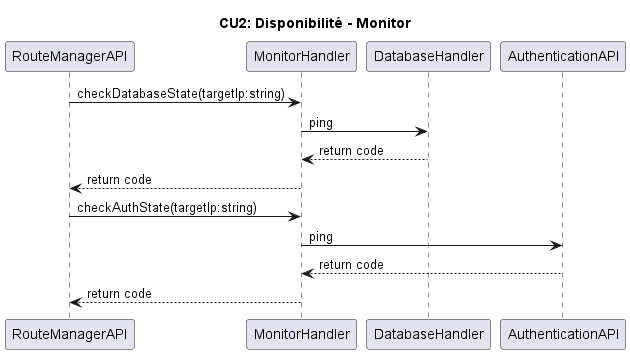

The diagram above was rendered by PlantUML. Its source (embedded in the PNG):
@startuml
participant RouteManagerAPI as Route
participant MonitorHandler as Monitor
participant DatabaseHandler as DB
participant AuthenticationAPI as Auth

title CU2: Disponibilité - Monitor

Route -> Monitor: checkDatabaseState(targetIp:string)
Monitor -> DB: ping
DB --> Monitor: return code
Monitor --> Route: return code
Route -> Monitor: checkAuthState(targetIp:string)
Monitor -> Auth: ping
Auth --> Monitor: return code
Monitor --> Route: return code
@enduml